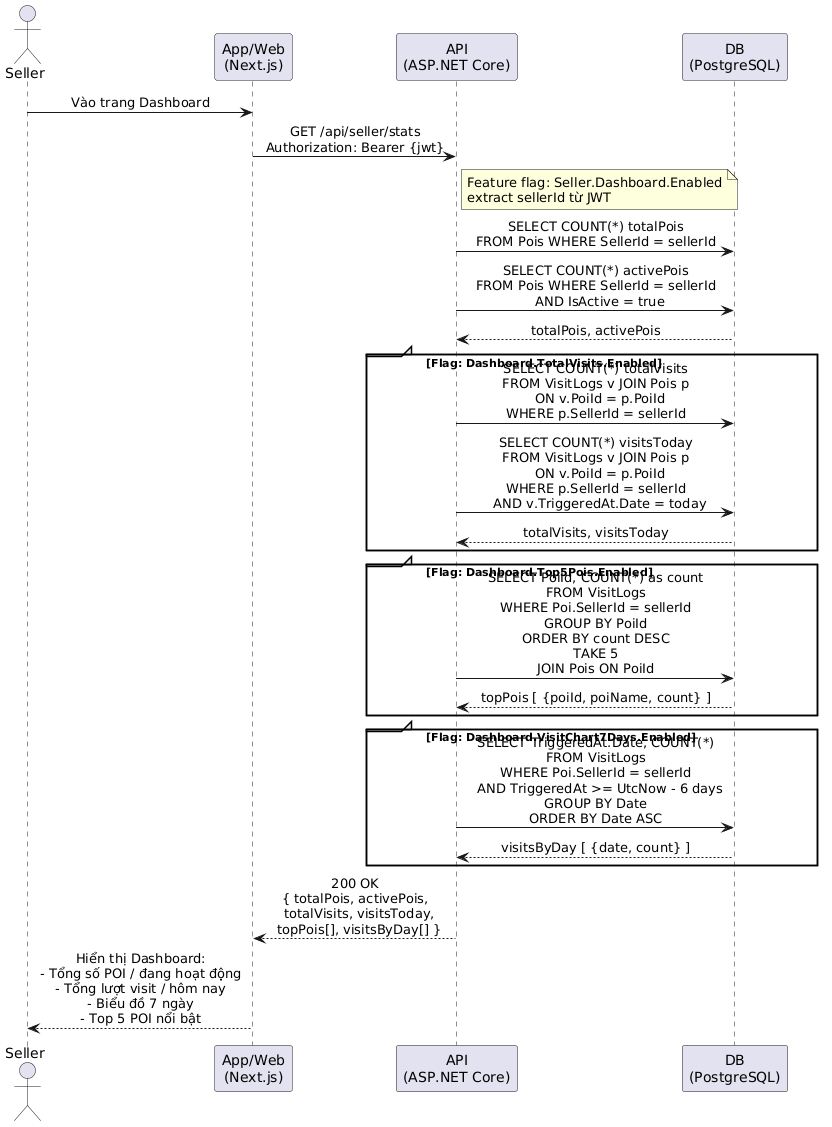

The diagram above was rendered by PlantUML. Its source (embedded in the PNG):
@startuml
skinparam sequenceMessageAlign center
skinparam responseMessageBelowArrow true
skinparam ParticipantPadding 20

actor Seller as S
participant "App/Web\n(Next.js)" as Web
participant "API\n(ASP.NET Core)" as API
participant "DB\n(PostgreSQL)" as DB

S -> Web : Vào trang Dashboard
Web -> API : GET /api/seller/stats\nAuthorization: Bearer {jwt}
note right of API
  Feature flag: Seller.Dashboard.Enabled
  extract sellerId từ JWT
end note

API -> DB : SELECT COUNT(*) totalPois\nFROM Pois WHERE SellerId = sellerId
API -> DB : SELECT COUNT(*) activePois\nFROM Pois WHERE SellerId = sellerId\n  AND IsActive = true
DB --> API : totalPois, activePois

group [Flag: Dashboard.TotalVisits.Enabled]
  API -> DB : SELECT COUNT(*) totalVisits\nFROM VisitLogs v JOIN Pois p\n  ON v.PoiId = p.PoiId\nWHERE p.SellerId = sellerId
  API -> DB : SELECT COUNT(*) visitsToday\nFROM VisitLogs v JOIN Pois p\n  ON v.PoiId = p.PoiId\nWHERE p.SellerId = sellerId\n  AND v.TriggeredAt.Date = today
  DB --> API : totalVisits, visitsToday
end

group [Flag: Dashboard.Top5Pois.Enabled]
  API -> DB : SELECT PoiId, COUNT(*) as count\nFROM VisitLogs\nWHERE Poi.SellerId = sellerId\nGROUP BY PoiId\nORDER BY count DESC\nTAKE 5\nJOIN Pois ON PoiId
  DB --> API : topPois [ {poiId, poiName, count} ]
end

group [Flag: Dashboard.VisitChart7Days.Enabled]
  API -> DB : SELECT TriggeredAt.Date, COUNT(*)\nFROM VisitLogs\nWHERE Poi.SellerId = sellerId\n  AND TriggeredAt >= UtcNow - 6 days\nGROUP BY Date\nORDER BY Date ASC
  DB --> API : visitsByDay [ {date, count} ]
end

API --> Web : 200 OK\n{ totalPois, activePois,\n  totalVisits, visitsToday,\n  topPois[], visitsByDay[] }

Web --> S : Hiển thị Dashboard:\n- Tổng số POI / đang hoạt động\n- Tổng lượt visit / hôm nay\n- Biểu đồ 7 ngày\n- Top 5 POI nổi bật
@enduml